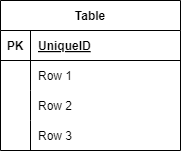

The diagram above was exported from draw.io. Its source (the exported page's mxGraphModel, read from the mxfile embedded in the PNG):
<mxGraphModel dx="1024" dy="440" grid="1" gridSize="10" guides="1" tooltips="1" connect="1" arrows="1" fold="1" page="1" pageScale="1" pageWidth="827" pageHeight="1169" math="0" shadow="0">
  <root>
    <mxCell id="0" />
    <mxCell id="1" parent="0" />
    <mxCell id="2" value="Table" style="shape=table;startSize=30;container=1;collapsible=1;childLayout=tableLayout;fixedRows=1;rowLines=0;fontStyle=1;align=center;resizeLast=1;" vertex="1" parent="1">
      <mxGeometry x="320" y="150" width="180" height="150" as="geometry" />
    </mxCell>
    <mxCell id="3" value="" style="shape=tableRow;horizontal=0;startSize=0;swimlaneHead=0;swimlaneBody=0;fillColor=none;collapsible=0;dropTarget=0;points=[[0,0.5],[1,0.5]];portConstraint=eastwest;top=0;left=0;right=0;bottom=1;" vertex="1" parent="2">
      <mxGeometry y="30" width="180" height="30" as="geometry" />
    </mxCell>
    <mxCell id="4" value="PK" style="shape=partialRectangle;connectable=0;fillColor=none;top=0;left=0;bottom=0;right=0;fontStyle=1;overflow=hidden;" vertex="1" parent="3">
      <mxGeometry width="30" height="30" as="geometry">
        <mxRectangle width="30" height="30" as="alternateBounds" />
      </mxGeometry>
    </mxCell>
    <mxCell id="5" value="UniqueID" style="shape=partialRectangle;connectable=0;fillColor=none;top=0;left=0;bottom=0;right=0;align=left;spacingLeft=6;fontStyle=5;overflow=hidden;" vertex="1" parent="3">
      <mxGeometry x="30" width="150" height="30" as="geometry">
        <mxRectangle width="150" height="30" as="alternateBounds" />
      </mxGeometry>
    </mxCell>
    <mxCell id="6" value="" style="shape=tableRow;horizontal=0;startSize=0;swimlaneHead=0;swimlaneBody=0;fillColor=none;collapsible=0;dropTarget=0;points=[[0,0.5],[1,0.5]];portConstraint=eastwest;top=0;left=0;right=0;bottom=0;" vertex="1" parent="2">
      <mxGeometry y="60" width="180" height="30" as="geometry" />
    </mxCell>
    <mxCell id="7" value="" style="shape=partialRectangle;connectable=0;fillColor=none;top=0;left=0;bottom=0;right=0;editable=1;overflow=hidden;" vertex="1" parent="6">
      <mxGeometry width="30" height="30" as="geometry">
        <mxRectangle width="30" height="30" as="alternateBounds" />
      </mxGeometry>
    </mxCell>
    <mxCell id="8" value="Row 1" style="shape=partialRectangle;connectable=0;fillColor=none;top=0;left=0;bottom=0;right=0;align=left;spacingLeft=6;overflow=hidden;" vertex="1" parent="6">
      <mxGeometry x="30" width="150" height="30" as="geometry">
        <mxRectangle width="150" height="30" as="alternateBounds" />
      </mxGeometry>
    </mxCell>
    <mxCell id="9" value="" style="shape=tableRow;horizontal=0;startSize=0;swimlaneHead=0;swimlaneBody=0;fillColor=none;collapsible=0;dropTarget=0;points=[[0,0.5],[1,0.5]];portConstraint=eastwest;top=0;left=0;right=0;bottom=0;" vertex="1" parent="2">
      <mxGeometry y="90" width="180" height="30" as="geometry" />
    </mxCell>
    <mxCell id="10" value="" style="shape=partialRectangle;connectable=0;fillColor=none;top=0;left=0;bottom=0;right=0;editable=1;overflow=hidden;" vertex="1" parent="9">
      <mxGeometry width="30" height="30" as="geometry">
        <mxRectangle width="30" height="30" as="alternateBounds" />
      </mxGeometry>
    </mxCell>
    <mxCell id="11" value="Row 2" style="shape=partialRectangle;connectable=0;fillColor=none;top=0;left=0;bottom=0;right=0;align=left;spacingLeft=6;overflow=hidden;" vertex="1" parent="9">
      <mxGeometry x="30" width="150" height="30" as="geometry">
        <mxRectangle width="150" height="30" as="alternateBounds" />
      </mxGeometry>
    </mxCell>
    <mxCell id="12" value="" style="shape=tableRow;horizontal=0;startSize=0;swimlaneHead=0;swimlaneBody=0;fillColor=none;collapsible=0;dropTarget=0;points=[[0,0.5],[1,0.5]];portConstraint=eastwest;top=0;left=0;right=0;bottom=0;" vertex="1" parent="2">
      <mxGeometry y="120" width="180" height="30" as="geometry" />
    </mxCell>
    <mxCell id="13" value="" style="shape=partialRectangle;connectable=0;fillColor=none;top=0;left=0;bottom=0;right=0;editable=1;overflow=hidden;" vertex="1" parent="12">
      <mxGeometry width="30" height="30" as="geometry">
        <mxRectangle width="30" height="30" as="alternateBounds" />
      </mxGeometry>
    </mxCell>
    <mxCell id="14" value="Row 3" style="shape=partialRectangle;connectable=0;fillColor=none;top=0;left=0;bottom=0;right=0;align=left;spacingLeft=6;overflow=hidden;" vertex="1" parent="12">
      <mxGeometry x="30" width="150" height="30" as="geometry">
        <mxRectangle width="150" height="30" as="alternateBounds" />
      </mxGeometry>
    </mxCell>
  </root>
</mxGraphModel>